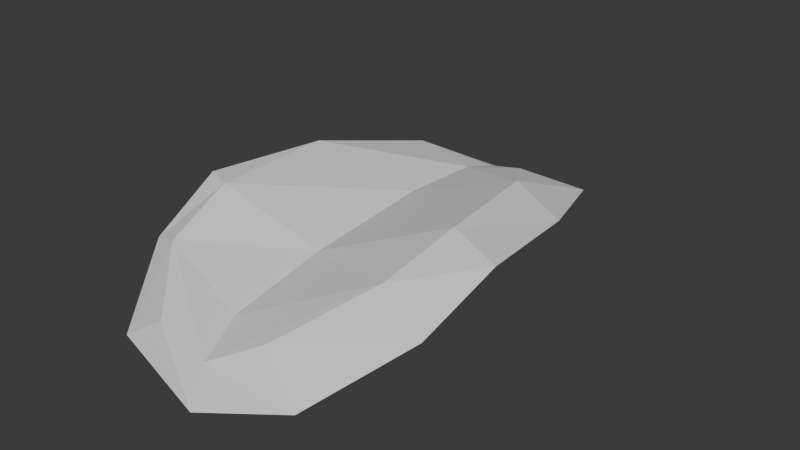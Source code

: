 # Source: assets.blend  (saved by Blender 4.2.66; exported with 4.5.12 LTS)
import bpy
from mathutils import Matrix  # noqa: F401  (used for matrix-valued properties, if any)

bpy.ops.wm.read_factory_settings(use_empty=True)
scene = bpy.context.scene
scene.name = 'Scene'

# ---- collections
col_collection = bpy.data.collections.new('Collection'); scene.collection.children.link(col_collection)

# ---- world
world_world = bpy.data.worlds.new('World'); scene.world = world_world
world_world.use_nodes = True; world_world.node_tree.nodes.clear()
_N = world_world.node_tree.nodes; _L = world_world.node_tree.links
n0 = _N.new('ShaderNodeOutputWorld'); n0.name = 'World Output'; n0.location = (300, 300)
n1 = _N.new('ShaderNodeBackground'); n1.name = 'Background'; n1.location = (10, 300)
n1.inputs[0].default_value = (0.05088, 0.05088, 0.05088, 1.0)
_L.new(n1.outputs[0], n0.inputs[0])
n0.is_active_output = True
world_world.color = (0.05088, 0.05088, 0.05088)
world_world.sun_shadow_jitter_overblur = 0.0

# ---- meshes
me_cube_001 = bpy.data.meshes.new('Cube.001')
me_cube_001.from_pydata([(-1.028, -0.1083, -0.3614), (-0.684, -0.916, -0.1311), (-1.401, 0.4508, -0.09531), (-1.492, -0.04403, 0.1876), (0.8155, -0.1083, -0.3031), (0.578, -0.6558, -0.02444), (1.424, 0.4508, 0.05528), (1.223, 0.3495, 0.4525), (-1.517, 1.301, 0.1583), (-1.663, 0.9088, 0.4864), (1.531, 1.301, 0.3126), (1.383, 1.302, 0.7568), (-0.7693, 3.626, -0.08101), (-0.2285, 3.711, 0.1411), (0.7918, 3.626, 0.04837), (0.5746, 3.711, 0.3476), (-0.2965, 4.05, -0.3113), (-0.1741, 4.178, 0.0138), (0.2798, 4.05, -0.3113), (0.2609, 4.195, 0.02055), (-0.008317, 4.725, -0.4716), (0.009775, 4.683, -0.2584), (-1.786, 2.625, 0.4337), (-1.312, 2.549, 0.1947), (1.325, 2.549, 0.3421), (1.109, 2.835, 0.6509), (-1.233, -0.9741, -0.4954), (-1.911, 0.08108, 0.02805), (1.945, 0.08108, 0.2008), (1.285, -0.9741, -0.3451), (-2.053, 1.071, 0.4666), (2.072, 1.071, 0.6439), (-1.28, 4.114, 0.08983), (1.298, 4.026, 0.1618), (-0.6359, 4.633, -0.2158), (0.566, 4.633, -0.2458), (1.312e-17, 5.431, -0.5999), (1.852, 2.568, 0.4889), (-0.1851, 5.138, -0.491), (-0.2559, 0.9871, 0.04257), (0.06354, -1.001, -0.2674), (-0.234, -0.3112, -0.1701), (-0.2648, 2.662, 0.1705), (-0.3934, 1.301, -0.1896), (-0.2364, -0.4659, -0.5241), (0.09941, -1.263, -0.7127), (-0.3718, 0.4508, -0.4008), (-0.3806, 2.549, -0.0973), (-0.3625, 3.626, -0.2108)], [(13, 25), (25, 33), (1, 41), (5, 41), (4, 46), (0, 46)], [(26, 1, 3, 27), (28, 6, 10, 31), (28, 7, 5, 29), (29, 5, 40, 45), (2, 46, 44, 0), (7, 41, 40, 5), (22, 13, 32), (6, 46, 43, 10), (3, 41, 39, 9), (27, 3, 9, 30), (33, 14, 18, 35), (37, 24, 14, 33), (24, 47, 48, 14), (22, 42, 13), (17, 19, 21), (14, 48, 16, 18), (32, 13, 17, 34), (9, 39, 42, 22), (34, 17, 38), (35, 18, 20, 36), (18, 16, 20), (10, 43, 47, 24), (31, 10, 24, 37), (30, 9, 22), (8, 30, 22, 23), (11, 31, 37, 25), (19, 35, 36, 21), (16, 34, 38), (12, 32, 34, 16), (25, 37, 33, 15), (15, 33, 35, 19), (2, 27, 30, 8), (23, 22, 32, 12), (4, 29, 45, 44), (6, 28, 29, 4), (7, 28, 31, 11), (0, 26, 27, 2), (17, 13, 15, 19), (39, 41, 7, 11), (13, 42, 25, 15), (42, 39, 11, 25), (40, 41, 3, 1), (38, 17, 21, 36), (16, 48, 12), (44, 45, 26, 0), (43, 46, 2, 8), (48, 47, 23, 12), (47, 43, 8, 23), (44, 46, 6, 4), (38, 36, 20, 16), (45, 40, 1, 26)])
_uv = me_cube_001.uv_layers.new(name='UVMap')
_uv.uv.foreach_set('vector', [0.5, 0.0, 0.625, 0.0, 0.625, 0.25, 0.5, 0.25, 0.5, 0.5, 0.375, 0.5, 0.375, 0.5, 0.5, 0.5, 0.5, 0.5, 0.625, 0.5, 0.625, 0.75, 0.5, 0.75, 0.5, 0.75, 0.625, 0.75, 0.625, 0.9262, 0.5, 0.9162, 0.125, 0.5, 0.2141, 0.5, 0.2151, 0.75, 0.125, 0.75, 0.625, 0.5, 0.7705, 0.5, 0.7851, 0.75, 0.625, 0.75, 0.625, 0.25, 0.625, 0.25, 0.5, 0.25, 0.375, 0.5, 0.2141, 0.5, 0.2167, 0.5, 0.375, 0.5, 0.875, 0.5, 0.7705, 0.5, 0.7663, 0.5, 0.875, 0.5, 0.5, 0.25, 0.625, 0.25, 0.625, 0.25, 0.5, 0.25, 0.5, 0.5, 0.375, 0.5, 0.375, 0.5, 0.5, 0.5, 0.5, 0.5, 0.375, 0.5, 0.375, 0.5, 0.5, 0.5, 0.375, 0.5, 0.2131, 0.5, 0.1831, 0.5, 0.375, 0.5, 0.875, 0.5, 0.7694, 0.5, 0.875, 0.5, 0.875, 0.5, 0.625, 0.5, 0.875, 0.5, 0.375, 0.5, 0.1831, 0.5, 0.125, 0.5, 0.375, 0.5, 0.5, 0.25, 0.625, 0.25, 0.6057, 0.25, 0.5, 0.25, 0.875, 0.5, 0.7663, 0.5, 0.7694, 0.5, 0.875, 0.5, 0.5, 0.25, 0.6057, 0.25, 0.5, 0.25, 0.5, 0.5, 0.375, 0.5, 0.375, 0.5, 0.5, 0.5, 0.375, 0.5, 0.125, 0.5, 0.375, 0.5, 0.375, 0.5, 0.2167, 0.5, 0.2131, 0.5, 0.375, 0.5, 0.5, 0.5, 0.375, 0.5, 0.375, 0.5, 0.5, 0.5, 0.5, 0.25, 0.625, 0.25, 0.5, 0.25, 0.375, 0.25, 0.5, 0.25, 0.5, 0.25, 0.375, 0.25, 0.625, 0.5, 0.5, 0.5, 0.5, 0.5, 0.625, 0.5, 0.625, 0.5, 0.5, 0.5, 0.5, 0.5, 0.625, 0.5, 0.375, 0.25, 0.5, 0.25, 0.5, 0.25, 0.375, 0.25, 0.5, 0.25, 0.5, 0.25, 0.375, 0.25, 0.625, 0.5, 0.5, 0.5, 0.5, 0.5, 0.625, 0.5, 0.625, 0.5, 0.5, 0.5, 0.5, 0.5, 0.625, 0.5, 0.375, 0.25, 0.5, 0.25, 0.5, 0.25, 0.375, 0.25, 0.375, 0.25, 0.5, 0.25, 0.5, 0.25, 0.375, 0.25, 0.375, 0.75, 0.5, 0.75, 0.5, 0.9162, 0.375, 0.9099, 0.375, 0.5, 0.5, 0.5, 0.5, 0.75, 0.375, 0.75, 0.625, 0.5, 0.5, 0.5, 0.5, 0.5, 0.625, 0.5, 0.375, 0.0, 0.5, 0.0, 0.5, 0.25, 0.375, 0.25, 0.875, 0.5, 0.8269, 0.5, 0.625, 0.5, 0.625, 0.5, 0.7663, 0.5, 0.7705, 0.5, 0.625, 0.5, 0.625, 0.5, 0.8269, 0.5, 0.7694, 0.5, 0.625, 0.5, 0.625, 0.5, 0.7694, 0.5, 0.7663, 0.5, 0.625, 0.5, 0.625, 0.5, 0.7851, 0.75, 0.7705, 0.5, 0.875, 0.5, 0.875, 0.75, 0.5, 0.25, 0.625, 0.25, 0.625, 0.25, 0.5, 0.25, 0.125, 0.5, 0.1831, 0.5, 0.125, 0.5, 0.375, 0.9099, 0.5, 0.9162, 0.5, 1.0, 0.375, 1.0, 0.2167, 0.5, 0.2141, 0.5, 0.125, 0.5, 0.125, 0.5, 0.1831, 0.5, 0.2131, 0.5, 0.125, 0.5, 0.125, 0.5, 0.2131, 0.5, 0.2167, 0.5, 0.125, 0.5, 0.125, 0.5, 0.2151, 0.75, 0.2141, 0.5, 0.375, 0.5, 0.375, 0.75, 0.5, 0.25, 0.5, 0.25, 0.375, 0.25, 0.375, 0.25, 0.5, 0.9162, 0.625, 0.9262, 0.625, 1.0, 0.5, 1.0])
me_cube_001.update()

# ---- objects
ob_leaf_1 = bpy.data.objects.new('leaf_1', me_cube_001)

# ---- transforms, parenting, visibility, modifiers, constraints
ob_leaf_1.location = (0.0, 0.0, 0.0)

# ---- collection membership
col_collection.objects.link(ob_leaf_1)

# ---- scene / render settings (as saved in the file)
scene.frame_start = 1; scene.frame_end = 250; scene.frame_set(1)
scene.render.engine = 'BLENDER_EEVEE_NEXT'
bpy.context.view_layer.update()

# ---- added for rendering (the .blend has no active camera and no usable light): camera, sun
cam_auto = bpy.data.cameras.new('AutoCamera')
cam_auto.lens = 50.0
cam_auto.sensor_width = 36.0
cam_auto.clip_end = 1000.0
ob_auto_camera = bpy.data.objects.new('AutoCamera', cam_auto)
scene.collection.objects.link(ob_auto_camera)
ob_auto_camera.location = (7.41085, -6.79763, 5.94307)
ob_auto_camera.rotation_euler = (1.09748, -7.21219e-08, 0.694738)
scene.camera = ob_auto_camera
light_auto_sun = bpy.data.lights.new('AutoSun', 'SUN')
light_auto_sun.energy = 3.0
light_auto_sun.angle = 0.0523599
ob_auto_sun = bpy.data.objects.new('AutoSun', light_auto_sun)
scene.collection.objects.link(ob_auto_sun)
ob_auto_sun.rotation_euler = (0.872665, 0.174533, 0.523599)
bpy.context.view_layer.update()
